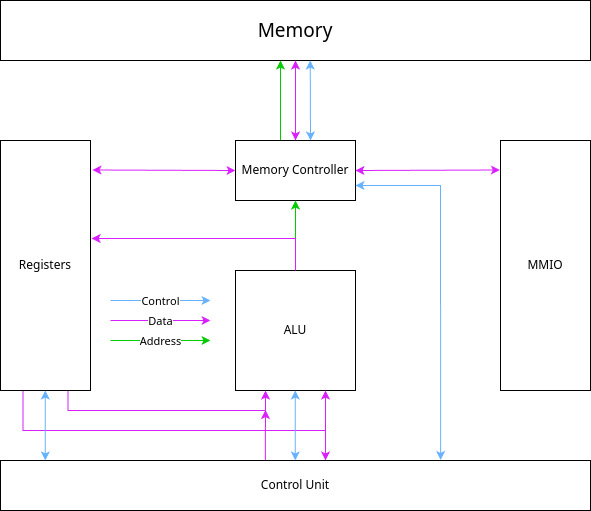

The diagram above was exported from draw.io. Its source (the exported page's mxGraphModel, read from the mxfile embedded in the PNG):
<mxGraphModel dx="2040" dy="1067" grid="1" gridSize="10" guides="1" tooltips="1" connect="1" arrows="1" fold="1" page="1" pageScale="1" pageWidth="850" pageHeight="1100" math="0" shadow="0">
  <root>
    <mxCell id="0" />
    <mxCell id="1" parent="0" />
    <mxCell id="11BdEqZw8Welf750X_EF-3" value="&lt;font style=&quot;font-size: 19px;&quot;&gt;Memory&lt;/font&gt;" style="rounded=0;whiteSpace=wrap;html=1;" parent="1" vertex="1">
      <mxGeometry x="120" y="220" width="590" height="60" as="geometry" />
    </mxCell>
    <mxCell id="11BdEqZw8Welf750X_EF-36" style="edgeStyle=orthogonalEdgeStyle;rounded=0;orthogonalLoop=1;jettySize=auto;html=1;strokeColor=#00CC00;" parent="1" edge="1">
      <mxGeometry relative="1" as="geometry">
        <mxPoint x="400" y="280" as="targetPoint" />
        <mxPoint x="400.00800000000004" y="360" as="sourcePoint" />
      </mxGeometry>
    </mxCell>
    <mxCell id="11BdEqZw8Welf750X_EF-4" value="Memory Controller" style="rounded=0;whiteSpace=wrap;html=1;" parent="1" vertex="1">
      <mxGeometry x="355" y="360" width="120" height="60" as="geometry" />
    </mxCell>
    <mxCell id="11BdEqZw8Welf750X_EF-35" style="edgeStyle=orthogonalEdgeStyle;rounded=0;orthogonalLoop=1;jettySize=auto;html=1;entryX=0.5;entryY=1;entryDx=0;entryDy=0;strokeColor=#00CC00;" parent="1" source="11BdEqZw8Welf750X_EF-8" target="11BdEqZw8Welf750X_EF-4" edge="1">
      <mxGeometry relative="1" as="geometry" />
    </mxCell>
    <mxCell id="11BdEqZw8Welf750X_EF-8" value="ALU" style="whiteSpace=wrap;html=1;aspect=fixed;" parent="1" vertex="1">
      <mxGeometry x="355" y="490" width="120" height="120" as="geometry" />
    </mxCell>
    <mxCell id="11BdEqZw8Welf750X_EF-14" value="MMIO" style="rounded=0;whiteSpace=wrap;html=1;" parent="1" vertex="1">
      <mxGeometry x="620" y="360" width="90" height="250" as="geometry" />
    </mxCell>
    <mxCell id="11BdEqZw8Welf750X_EF-24" style="edgeStyle=orthogonalEdgeStyle;rounded=0;orthogonalLoop=1;jettySize=auto;html=1;exitX=0.25;exitY=1;exitDx=0;exitDy=0;entryX=0.75;entryY=1;entryDx=0;entryDy=0;strokeColor=#DA1FFF;" parent="1" source="11BdEqZw8Welf750X_EF-21" target="11BdEqZw8Welf750X_EF-8" edge="1">
      <mxGeometry relative="1" as="geometry">
        <Array as="points">
          <mxPoint x="143" y="650" />
          <mxPoint x="445" y="650" />
        </Array>
      </mxGeometry>
    </mxCell>
    <mxCell id="11BdEqZw8Welf750X_EF-25" style="edgeStyle=orthogonalEdgeStyle;rounded=0;orthogonalLoop=1;jettySize=auto;html=1;exitX=0.75;exitY=1;exitDx=0;exitDy=0;entryX=0.25;entryY=1;entryDx=0;entryDy=0;strokeColor=#DA1FFF;" parent="1" source="11BdEqZw8Welf750X_EF-21" target="11BdEqZw8Welf750X_EF-8" edge="1">
      <mxGeometry relative="1" as="geometry" />
    </mxCell>
    <mxCell id="11BdEqZw8Welf750X_EF-21" value="&lt;div&gt;&lt;div&gt;Registers&lt;/div&gt;&lt;/div&gt;" style="rounded=0;whiteSpace=wrap;html=1;" parent="1" vertex="1">
      <mxGeometry x="120" y="360" width="90" height="250" as="geometry" />
    </mxCell>
    <mxCell id="11BdEqZw8Welf750X_EF-33" style="edgeStyle=orthogonalEdgeStyle;rounded=0;orthogonalLoop=1;jettySize=auto;html=1;exitX=0.449;exitY=0.008;exitDx=0;exitDy=0;exitPerimeter=0;strokeColor=#DA1FFF;" parent="1" source="11BdEqZw8Welf750X_EF-26" edge="1">
      <mxGeometry relative="1" as="geometry">
        <mxPoint x="385" y="629.5" as="targetPoint" />
        <mxPoint x="420" y="670" as="sourcePoint" />
      </mxGeometry>
    </mxCell>
    <mxCell id="11BdEqZw8Welf750X_EF-42" style="edgeStyle=orthogonalEdgeStyle;rounded=0;orthogonalLoop=1;jettySize=auto;html=1;endSize=6;movable=1;resizable=1;rotatable=1;deletable=1;editable=1;locked=0;connectable=1;strokeColor=#DA1FFF;startSize=6;" parent="1" edge="1">
      <mxGeometry relative="1" as="geometry">
        <mxPoint x="445" y="680" as="targetPoint" />
        <mxPoint x="445" y="650" as="sourcePoint" />
      </mxGeometry>
    </mxCell>
    <mxCell id="11BdEqZw8Welf750X_EF-26" value="Control Unit" style="rounded=0;whiteSpace=wrap;html=1;" parent="1" vertex="1">
      <mxGeometry x="120" y="680" width="590" height="50" as="geometry" />
    </mxCell>
    <mxCell id="11BdEqZw8Welf750X_EF-27" style="edgeStyle=orthogonalEdgeStyle;rounded=0;orthogonalLoop=1;jettySize=auto;html=1;exitX=0.5;exitY=0;exitDx=0;exitDy=0;entryX=1.013;entryY=0.392;entryDx=0;entryDy=0;entryPerimeter=0;strokeColor=#DA1FFF;" parent="1" source="11BdEqZw8Welf750X_EF-8" target="11BdEqZw8Welf750X_EF-21" edge="1">
      <mxGeometry relative="1" as="geometry">
        <Array as="points">
          <mxPoint x="415" y="458" />
        </Array>
      </mxGeometry>
    </mxCell>
    <mxCell id="11BdEqZw8Welf750X_EF-44" value="Control" style="edgeStyle=orthogonalEdgeStyle;rounded=0;orthogonalLoop=1;jettySize=auto;html=1;strokeColor=#66B2FF;" parent="1" edge="1">
      <mxGeometry relative="1" as="geometry">
        <mxPoint x="230" y="520" as="sourcePoint" />
        <mxPoint x="330" y="520" as="targetPoint" />
        <Array as="points">
          <mxPoint x="270" y="520" />
          <mxPoint x="270" y="520" />
        </Array>
      </mxGeometry>
    </mxCell>
    <mxCell id="11BdEqZw8Welf750X_EF-45" value="Data" style="edgeStyle=orthogonalEdgeStyle;rounded=0;orthogonalLoop=1;jettySize=auto;html=1;strokeColor=#DA1FFF;" parent="1" edge="1">
      <mxGeometry relative="1" as="geometry">
        <mxPoint x="230" y="540" as="sourcePoint" />
        <mxPoint x="330" y="540" as="targetPoint" />
        <Array as="points">
          <mxPoint x="270" y="540" />
          <mxPoint x="270" y="540" />
        </Array>
      </mxGeometry>
    </mxCell>
    <mxCell id="11BdEqZw8Welf750X_EF-46" value="Address" style="edgeStyle=orthogonalEdgeStyle;rounded=0;orthogonalLoop=1;jettySize=auto;html=1;strokeColor=#00CC00;" parent="1" edge="1">
      <mxGeometry relative="1" as="geometry">
        <mxPoint x="230" y="560" as="sourcePoint" />
        <mxPoint x="330" y="560" as="targetPoint" />
        <Array as="points">
          <mxPoint x="270" y="560" />
          <mxPoint x="270" y="560" />
        </Array>
      </mxGeometry>
    </mxCell>
    <mxCell id="11BdEqZw8Welf750X_EF-48" value="" style="endArrow=classic;startArrow=classic;html=1;rounded=0;entryX=0.5;entryY=1;entryDx=0;entryDy=0;exitX=0.5;exitY=0;exitDx=0;exitDy=0;strokeColor=#DA1FFF;" parent="1" source="11BdEqZw8Welf750X_EF-4" target="11BdEqZw8Welf750X_EF-3" edge="1">
      <mxGeometry width="50" height="50" relative="1" as="geometry">
        <mxPoint x="430" y="360" as="sourcePoint" />
        <mxPoint x="480" y="310" as="targetPoint" />
      </mxGeometry>
    </mxCell>
    <mxCell id="11BdEqZw8Welf750X_EF-49" value="" style="endArrow=classic;startArrow=classic;html=1;rounded=0;entryX=1;entryY=0.5;entryDx=0;entryDy=0;exitX=-0.007;exitY=0.118;exitDx=0;exitDy=0;strokeColor=#DA1FFF;exitPerimeter=0;" parent="1" source="11BdEqZw8Welf750X_EF-14" target="11BdEqZw8Welf750X_EF-4" edge="1">
      <mxGeometry width="50" height="50" relative="1" as="geometry">
        <mxPoint x="425" y="370" as="sourcePoint" />
        <mxPoint x="425" y="290" as="targetPoint" />
      </mxGeometry>
    </mxCell>
    <mxCell id="11BdEqZw8Welf750X_EF-52" value="" style="endArrow=classic;startArrow=classic;html=1;rounded=0;exitX=1;exitY=0.75;exitDx=0;exitDy=0;entryX=0.746;entryY=-0.01;entryDx=0;entryDy=0;strokeColor=#66B2FF;entryPerimeter=0;" parent="1" source="11BdEqZw8Welf750X_EF-4" target="11BdEqZw8Welf750X_EF-26" edge="1">
      <mxGeometry width="50" height="50" relative="1" as="geometry">
        <mxPoint x="530" y="540" as="sourcePoint" />
        <mxPoint x="580" y="490" as="targetPoint" />
        <Array as="points">
          <mxPoint x="560" y="405" />
        </Array>
      </mxGeometry>
    </mxCell>
    <mxCell id="11BdEqZw8Welf750X_EF-53" value="" style="endArrow=classic;startArrow=classic;html=1;rounded=0;exitX=0.5;exitY=1;exitDx=0;exitDy=0;entryX=0.924;entryY=0;entryDx=0;entryDy=0;entryPerimeter=0;strokeColor=#66B2FF;" parent="1" edge="1">
      <mxGeometry width="50" height="50" relative="1" as="geometry">
        <mxPoint x="414.8" y="610" as="sourcePoint" />
        <mxPoint x="414.8" y="680" as="targetPoint" />
      </mxGeometry>
    </mxCell>
    <mxCell id="11BdEqZw8Welf750X_EF-54" value="" style="endArrow=classic;startArrow=classic;html=1;rounded=0;exitX=0.5;exitY=1;exitDx=0;exitDy=0;entryX=0.924;entryY=0;entryDx=0;entryDy=0;entryPerimeter=0;strokeColor=#66B2FF;" parent="1" edge="1">
      <mxGeometry width="50" height="50" relative="1" as="geometry">
        <mxPoint x="164.8" y="610" as="sourcePoint" />
        <mxPoint x="164.8" y="680" as="targetPoint" />
      </mxGeometry>
    </mxCell>
    <mxCell id="11BdEqZw8Welf750X_EF-55" value="" style="endArrow=classic;startArrow=classic;html=1;rounded=0;exitX=0.525;exitY=1;exitDx=0;exitDy=0;entryX=0.924;entryY=0;entryDx=0;entryDy=0;entryPerimeter=0;strokeColor=#66B2FF;exitPerimeter=0;" parent="1" source="11BdEqZw8Welf750X_EF-3" edge="1">
      <mxGeometry width="50" height="50" relative="1" as="geometry">
        <mxPoint x="430" y="290" as="sourcePoint" />
        <mxPoint x="430" y="360" as="targetPoint" />
      </mxGeometry>
    </mxCell>
    <mxCell id="1IYHPxrbjlTqaB2Hnmko-1" value="" style="endArrow=classic;startArrow=classic;html=1;rounded=0;exitX=1.022;exitY=0.118;exitDx=0;exitDy=0;exitPerimeter=0;entryX=0;entryY=0.5;entryDx=0;entryDy=0;strokeColor=#DA1FFF;" parent="1" source="11BdEqZw8Welf750X_EF-21" target="11BdEqZw8Welf750X_EF-4" edge="1">
      <mxGeometry width="50" height="50" relative="1" as="geometry">
        <mxPoint x="300" y="590" as="sourcePoint" />
        <mxPoint x="350" y="540" as="targetPoint" />
      </mxGeometry>
    </mxCell>
  </root>
</mxGraphModel>